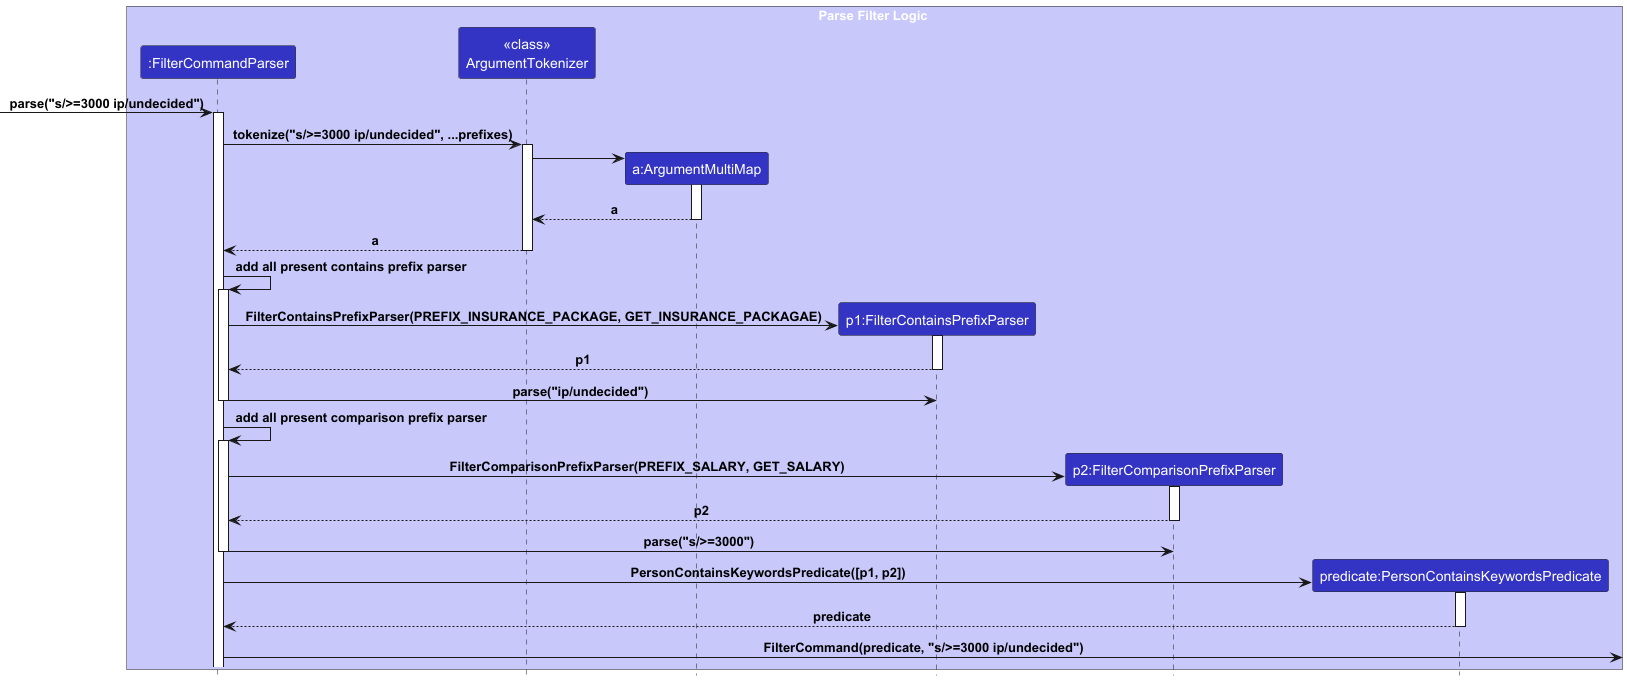

The diagram above was rendered by PlantUML. Its source (embedded in the PNG):
@startuml
!include style.puml

box Parse Filter Logic LOGIC_COLOR_T1
participant ":FilterCommandParser" as FilterCommandParser LOGIC_COLOR
participant "<<class>>\nArgumentTokenizer" as ArgumentTokenizer LOGIC_COLOR
participant "a:ArgumentMultiMap" as ArgumentMultimap LOGIC_COLOR
participant "p1:FilterContainsPrefixParser" as FilterContainsPrefixParser LOGIC_COLOR
participant "p2:FilterComparisonPrefixParser" as FilterComparisonPrefixParser LOGIC_COLOR
participant "predicate:PersonContainsKeywordsPredicate" as PersonContainsKeywordsPredicate LOGIC_COLOR
end box

[-> FilterCommandParser : parse("s/>=3000 ip/undecided")
activate FilterCommandParser

FilterCommandParser -> ArgumentTokenizer : tokenize("s/>=3000 ip/undecided", ...prefixes)
activate ArgumentTokenizer

create ArgumentMultimap
ArgumentTokenizer -> ArgumentMultimap
activate ArgumentMultimap

ArgumentMultimap --> ArgumentTokenizer : a
deactivate ArgumentMultimap

ArgumentTokenizer --> FilterCommandParser : a
deactivate ArgumentTokenizer

FilterCommandParser -> FilterCommandParser : add all present contains prefix parser
activate FilterCommandParser

create FilterContainsPrefixParser
FilterCommandParser -> FilterContainsPrefixParser : FilterContainsPrefixParser(PREFIX_INSURANCE_PACKAGE, GET_INSURANCE_PACKAGAE)
activate FilterContainsPrefixParser

FilterContainsPrefixParser --> FilterCommandParser : p1
deactivate FilterContainsPrefixParser

FilterCommandParser -> FilterContainsPrefixParser : parse("ip/undecided")
deactivate FilterCommandParser

FilterCommandParser -> FilterCommandParser : add all present comparison prefix parser
activate FilterCommandParser

create FilterComparisonPrefixParser
FilterCommandParser -> FilterComparisonPrefixParser : FilterComparisonPrefixParser(PREFIX_SALARY, GET_SALARY)
activate FilterComparisonPrefixParser

FilterComparisonPrefixParser --> FilterCommandParser : p2
deactivate FilterComparisonPrefixParser

FilterCommandParser -> FilterComparisonPrefixParser : parse("s/>=3000")
deactivate FilterCommandParser

create PersonContainsKeywordsPredicate
FilterCommandParser -> PersonContainsKeywordsPredicate : PersonContainsKeywordsPredicate([p1, p2])
activate PersonContainsKeywordsPredicate

PersonContainsKeywordsPredicate --> FilterCommandParser : predicate
deactivate PersonContainsKeywordsPredicate

FilterCommandParser -> : FilterCommand(predicate, "s/>=3000 ip/undecided")
@enduml